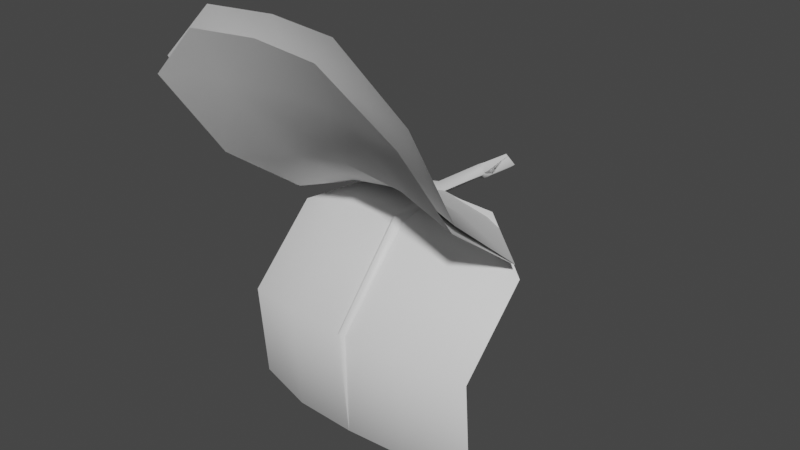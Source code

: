 # Source: FE_flatleaf_01_01-04.blend  (saved by Blender 3.0.42; exported with 4.5.12 LTS)
import bpy
from mathutils import Matrix  # noqa: F401  (used for matrix-valued properties, if any)

bpy.ops.wm.read_factory_settings(use_empty=True)
scene = bpy.context.scene
scene.name = 'Scene'

# ---- collections
col_collection_1 = bpy.data.collections.new('Collection 1'); scene.collection.children.link(col_collection_1)

# ---- materials (node trees are filled in below, after node groups)
mat_material_001 = bpy.data.materials.new('Material.001')
mat_material_001.use_transparent_shadow = False

# ---- material node trees
mat_material_001.use_nodes = True; mat_material_001.node_tree.nodes.clear()
_N = mat_material_001.node_tree.nodes; _L = mat_material_001.node_tree.links
n0 = _N.new('ShaderNodeBsdfPrincipled'); n0.name = 'Principled BSDF'; n0.location = (10, 300)
n0.distribution = 'GGX'
n0.subsurface_method = 'RANDOM_WALK_SKIN'
n0.inputs[3].default_value = 1.45
n0.inputs[27].default_value = (0.0, 0.0, 0.0, 1.0)
n0.inputs[28].default_value = 1.0
n1 = _N.new('ShaderNodeOutputMaterial'); n1.name = 'Material Output'; n1.location = (300, 300)
_L.new(n0.outputs[0], n1.inputs[0])
n1.is_active_output = True

# ---- world
world_world = bpy.data.worlds.new('World'); scene.world = world_world
world_world.use_nodes = True; world_world.node_tree.nodes.clear()
_N = world_world.node_tree.nodes; _L = world_world.node_tree.links
n0 = _N.new('ShaderNodeOutputWorld'); n0.name = 'World Output'; n0.location = (300, 300)
n1 = _N.new('ShaderNodeBackground'); n1.name = 'Background'; n1.location = (10, 300)
n1.inputs[0].default_value = (0.05088, 0.05088, 0.05088, 1.0)
_L.new(n1.outputs[0], n0.inputs[0])
n0.is_active_output = True
world_world.color = (0.05088, 0.05088, 0.05088)
world_world.use_sun_shadow = False
world_world.sun_shadow_jitter_overblur = 0.0

# ---- meshes
me_fe_starter3_sp1_gmdl_001 = bpy.data.meshes.new('FE_starter3_Sp1.gmdl.001')
me_fe_starter3_sp1_gmdl_001.from_pydata([(-0.4018, -0.6086, 0.05134), (-0.4016, -0.9455, -0.02554), (-0.7926, -0.8898, -0.1295), (-0.04961, -0.5982, 0.06332), (0.007854, -0.9465, -0.02361), (1.044e-05, -0.5907, 0.01732), (0.04477, -0.5981, 0.06329), (0.4203, -0.6108, 0.05441), (0.4205, -0.9448, -0.02615), (0.8113, -0.8925, -0.1231), (-0.4012, -1.436, -0.5395), (-0.7923, -1.351, -0.5756), (0.006801, -1.433, -0.5424), (0.4209, -1.435, -0.54), (0.8116, -1.357, -0.5731), (-0.4017, -1.389, -1.22), (-0.7927, -1.298, -1.2), (0.002969, -1.398, -1.226), (0.4204, -1.388, -1.22), (0.8112, -1.305, -1.201), (-0.4019, -1.154, -1.482), (0.0005112, -1.153, -1.477), (0.4202, -1.154, -1.483), (-0.4019, -1.154, -1.482), (-0.4017, -1.4, -1.223), (-0.7927, -1.298, -1.2), (0.0005112, -1.153, -1.477), (0.002983, -1.414, -1.23), (0.0005112, -1.153, -1.477), (0.4202, -1.154, -1.483), (0.4204, -1.399, -1.223), (0.002983, -1.414, -1.23), (0.8112, -1.305, -1.201), (-0.4012, -1.447, -0.5352), (-0.7923, -1.351, -0.5756), (-0.02657, -1.451, -0.5349), (0.002983, -1.414, -1.23), (0.0008237, -1.48, -0.5226), (-0.02657, -1.451, -0.5349), (0.02651, -1.451, -0.5349), (0.4209, -1.446, -0.5358), (0.02651, -1.451, -0.5349), (0.8116, -1.357, -0.5731), (-0.4016, -0.9509, -0.01537), (-0.7926, -0.8898, -0.1295), (-0.04177, -0.9572, -0.003588), (0.0004518, -0.9781, 0.03391), (-0.04177, -0.9572, -0.003588), (0.03639, -0.9572, -0.003654), (0.4205, -0.9501, -0.01641), (0.03639, -0.9572, -0.003654), (0.8113, -0.8925, -0.1231), (-0.4018, -0.6086, 0.05134), (-0.04961, -0.5982, 0.06332), (5e-05, -0.6054, 0.1093), (-0.04961, -0.5982, 0.06332), (0.04477, -0.5981, 0.06329), (0.4203, -0.6108, 0.05441), (0.04477, -0.5981, 0.06329), (-0.0005257, -0.1688, 0.08443), (-0.05712, -0.1629, 0.03734), (-0.0005399, -0.1688, -0.009821), (0.0543, -0.172, 0.03731), (0.0002896, -0.1127, 0.07666), (-0.07305, -0.1068, 0.02039), (0.0002726, -0.1127, -0.03596), (0.06879, -0.1159, 0.02035), (0.0002896, -0.1127, 0.07666), (0.0002726, -0.1127, -0.03596), (0.0001684, 0.1275, 0.05465), (-0.0737, 0.1272, -0.001613), (0.0001514, 0.1275, -0.05796), (0.0692, 0.1274, -0.00165), (0.0001684, 0.1275, 0.05465), (0.0001514, 0.1275, -0.05796)], [], [(0, 1, 2), (1, 0, 4), (0, 3, 4), (3, 5, 4), (5, 6, 4), (8, 4, 7), (6, 7, 4), (7, 9, 8), (10, 11, 1), (1, 11, 2), (4, 12, 1), (12, 10, 1), (8, 13, 4), (13, 12, 4), (9, 14, 8), (14, 13, 8), (10, 15, 11), (15, 16, 11), (17, 15, 12), (12, 15, 10), (18, 17, 13), (13, 17, 12), (19, 18, 14), (14, 18, 13), (16, 15, 20), (17, 21, 15), (15, 21, 20), (17, 18, 21), (18, 22, 21), (18, 19, 22), (23, 24, 25), (27, 24, 26), (23, 26, 24), (29, 30, 28), (28, 30, 31), (29, 32, 30), (33, 34, 24), (24, 34, 25), (27, 35, 24), (35, 33, 24), (36, 37, 38), (36, 39, 37), (30, 40, 31), (40, 41, 31), (40, 30, 42), (42, 30, 32), (33, 43, 34), (43, 44, 34), (35, 45, 33), (45, 43, 33), (46, 47, 37), (37, 47, 38), (39, 48, 37), (48, 46, 37), (49, 50, 40), (40, 50, 41), (51, 49, 42), (49, 40, 42), (44, 43, 52), (45, 53, 43), (43, 53, 52), (54, 55, 46), (47, 46, 55), (54, 46, 56), (46, 48, 56), (50, 49, 58), (49, 57, 58), (49, 51, 57), (60, 55, 59), (55, 54, 59), (60, 61, 3), (5, 3, 61), (54, 56, 59), (56, 62, 59), (5, 61, 6), (6, 61, 62), (64, 60, 63), (60, 59, 63), (64, 65, 60), (61, 60, 65), (66, 67, 62), (59, 62, 67), (66, 62, 68), (62, 61, 68), (63, 69, 64), (64, 69, 70), (71, 65, 70), (65, 64, 70), (72, 73, 66), (67, 66, 73), (66, 68, 72), (68, 74, 72)])
me_fe_starter3_sp1_gmdl_001.polygons.foreach_set('use_smooth', [True] * 92)
_uv = me_fe_starter3_sp1_gmdl_001.uv_layers.new(name='UVMap')
_uv.uv.foreach_set('vector', [0.3222, 0.1508, 0.3222, 0.2915, 0.1573, 0.2915, 0.3222, 0.2915, 0.3222, 0.1508, 0.495, 0.2915, 0.3222, 0.1508, 0.4709, 0.1509, 0.495, 0.2915, 0.4709, 0.1509, 0.4918, 0.1508, 0.495, 0.2915, 0.4918, 0.1508, 0.5107, 0.1508, 0.495, 0.2915, 0.6692, 0.2915, 0.495, 0.2915, 0.6692, 0.1508, 0.5107, 0.1508, 0.6692, 0.1508, 0.495, 0.2915, 0.6692, 0.1508, 0.8342, 0.2915, 0.6692, 0.2915, 0.3222, 0.5728, 0.1573, 0.5728, 0.3222, 0.2915, 0.3222, 0.2915, 0.1573, 0.5728, 0.1573, 0.2915, 0.495, 0.2915, 0.4944, 0.5728, 0.3222, 0.2915, 0.4944, 0.5728, 0.3222, 0.5728, 0.3222, 0.2915, 0.6692, 0.2915, 0.6692, 0.5728, 0.495, 0.2915, 0.6692, 0.5728, 0.4944, 0.5728, 0.495, 0.2915, 0.8342, 0.2915, 0.8342, 0.5728, 0.6692, 0.2915, 0.8342, 0.5728, 0.6692, 0.5728, 0.6692, 0.2915, 0.3222, 0.5728, 0.3222, 0.8542, 0.1573, 0.5728, 0.3222, 0.8542, 0.1573, 0.8542, 0.1573, 0.5728, 0.493, 0.8541, 0.3222, 0.8542, 0.4944, 0.5728, 0.4944, 0.5728, 0.3222, 0.8542, 0.3222, 0.5728, 0.6692, 0.8542, 0.493, 0.8541, 0.6692, 0.5728, 0.6692, 0.5728, 0.493, 0.8541, 0.4944, 0.5728, 0.8342, 0.8542, 0.6692, 0.8542, 0.8342, 0.5728, 0.8342, 0.5728, 0.6692, 0.8542, 0.6692, 0.5728, 0.1573, 0.8542, 0.3222, 0.8542, 0.3222, 0.9948, 0.493, 0.8541, 0.492, 0.9948, 0.3222, 0.8542, 0.3222, 0.8542, 0.492, 0.9948, 0.3222, 0.9948, 0.493, 0.8541, 0.6692, 0.8542, 0.492, 0.9948, 0.6692, 0.8542, 0.6692, 0.9948, 0.492, 0.9948, 0.6692, 0.8542, 0.8342, 0.8542, 0.6692, 0.9948, 0.3222, 0.9948, 0.3222, 0.8542, 0.1573, 0.8542, 0.493, 0.854, 0.3222, 0.8542, 0.492, 0.9948, 0.3222, 0.9948, 0.492, 0.9948, 0.3222, 0.8542, 0.6692, 0.9948, 0.6692, 0.8542, 0.492, 0.9948, 0.492, 0.9948, 0.6692, 0.8542, 0.493, 0.854, 0.6692, 0.9948, 0.8342, 0.8542, 0.6692, 0.8542, 0.3222, 0.5728, 0.1573, 0.5728, 0.3222, 0.8542, 0.3222, 0.8542, 0.1573, 0.5728, 0.1573, 0.8542, 0.493, 0.854, 0.4803, 0.5728, 0.3222, 0.8542, 0.4803, 0.5728, 0.3222, 0.5728, 0.3222, 0.8542, 0.493, 0.854, 0.4918, 0.5728, 0.4803, 0.5728, 0.493, 0.854, 0.5027, 0.5728, 0.4918, 0.5728, 0.6692, 0.8542, 0.6692, 0.5728, 0.493, 0.854, 0.6692, 0.5728, 0.5027, 0.5728, 0.493, 0.854, 0.6692, 0.5728, 0.6692, 0.8542, 0.8342, 0.5728, 0.8342, 0.5728, 0.6692, 0.8542, 0.8342, 0.8542, 0.3222, 0.5728, 0.3222, 0.2915, 0.1573, 0.5728, 0.3222, 0.2915, 0.1573, 0.2915, 0.1573, 0.5728, 0.4803, 0.5728, 0.474, 0.2915, 0.3222, 0.5728, 0.474, 0.2915, 0.3222, 0.2915, 0.3222, 0.5728, 0.4918, 0.2919, 0.474, 0.2915, 0.4918, 0.5728, 0.4918, 0.5728, 0.474, 0.2915, 0.4803, 0.5728, 0.5027, 0.5728, 0.507, 0.2915, 0.4918, 0.5728, 0.507, 0.2915, 0.4918, 0.2919, 0.4918, 0.5728, 0.6692, 0.2915, 0.507, 0.2915, 0.6692, 0.5728, 0.6692, 0.5728, 0.507, 0.2915, 0.5027, 0.5728, 0.8342, 0.2915, 0.6692, 0.2915, 0.8342, 0.5728, 0.6692, 0.2915, 0.6692, 0.5728, 0.8342, 0.5728, 0.1573, 0.2915, 0.3222, 0.2915, 0.3222, 0.1508, 0.474, 0.2915, 0.4709, 0.1509, 0.3222, 0.2915, 0.3222, 0.2915, 0.4709, 0.1509, 0.3222, 0.1508, 0.4918, 0.1508, 0.4709, 0.1509, 0.4918, 0.2919, 0.474, 0.2915, 0.4918, 0.2919, 0.4709, 0.1509, 0.4918, 0.1508, 0.4918, 0.2919, 0.5107, 0.1508, 0.4918, 0.2919, 0.507, 0.2915, 0.5107, 0.1508, 0.507, 0.2915, 0.6692, 0.2915, 0.5107, 0.1508, 0.6692, 0.2915, 0.6692, 0.1508, 0.5107, 0.1508, 0.6692, 0.2915, 0.8342, 0.2915, 0.6692, 0.1508, 0.4677, 0.1077, 0.4709, 0.1509, 0.4916, 0.1076, 0.4709, 0.1509, 0.4918, 0.1508, 0.4916, 0.1076, 0.4677, 0.1077, 0.4916, 0.1076, 0.4709, 0.1509, 0.4918, 0.1508, 0.4709, 0.1509, 0.4916, 0.1076, 0.4918, 0.1508, 0.5107, 0.1508, 0.4916, 0.1076, 0.5107, 0.1508, 0.5147, 0.1076, 0.4916, 0.1076, 0.4918, 0.1508, 0.4916, 0.1076, 0.5107, 0.1508, 0.5107, 0.1508, 0.4916, 0.1076, 0.5147, 0.1076, 0.4659, 0.06075, 0.4677, 0.1077, 0.4918, 0.06062, 0.4677, 0.1077, 0.4916, 0.1076, 0.4918, 0.06062, 0.4659, 0.06075, 0.4918, 0.06062, 0.4677, 0.1077, 0.4916, 0.1076, 0.4677, 0.1077, 0.4918, 0.06062, 0.5134, 0.06068, 0.4918, 0.06062, 0.5147, 0.1076, 0.4916, 0.1076, 0.5147, 0.1076, 0.4918, 0.06062, 0.5134, 0.06068, 0.5147, 0.1076, 0.4918, 0.06062, 0.5147, 0.1076, 0.4916, 0.1076, 0.4918, 0.06062, 0.4918, 0.06062, 0.4917, 0.01544, 0.4659, 0.06075, 0.4659, 0.06075, 0.4917, 0.01544, 0.4656, 0.01557, 0.4917, 0.01544, 0.4918, 0.06062, 0.4656, 0.01557, 0.4918, 0.06062, 0.4659, 0.06075, 0.4656, 0.01557, 0.5135, 0.01551, 0.4917, 0.01544, 0.5134, 0.06068, 0.4918, 0.06062, 0.5134, 0.06068, 0.4917, 0.01544, 0.5134, 0.06068, 0.4918, 0.06062, 0.5135, 0.01551, 0.4918, 0.06062, 0.4917, 0.01544, 0.5135, 0.01551])
me_fe_starter3_sp1_gmdl_001.materials.append(mat_material_001)
me_fe_starter3_sp1_gmdl_001.use_remesh_fix_poles = True
me_fe_starter3_sp1_gmdl_001.use_remesh_preserve_attributes = False
me_fe_starter3_sp1_gmdl_001.update()
me_fe_rivers2_sp_gmdl_003 = bpy.data.meshes.new('FE_rivers2_Sp.gmdl.003')
me_fe_rivers2_sp_gmdl_003.from_pydata([(-0.4018, -0.5889, 0.0179), (-0.4016, -0.8982, 0.1207), (-0.7925, -0.9507, -0.02063), (-0.04964, -0.5799, 0.06523), (0.007843, -0.8803, 0.1681), (2.396e-06, -0.5853, 0.01879), (0.04474, -0.5797, 0.0652), (0.4203, -0.5891, 0.01544), (0.4205, -0.8974, 0.1216), (0.8114, -0.9458, -0.01057), (-0.4012, -1.434, 0.4835), (-0.7921, -1.523, 0.3974), (0.006825, -1.402, 0.5138), (0.4209, -1.433, 0.4842), (0.8118, -1.515, 0.4051), (-0.4012, -1.835, 1.013), (-0.7921, -1.937, 0.9719), (0.003487, -1.803, 1.026), (0.4209, -1.834, 1.013), (0.8118, -1.927, 0.9761), (-0.4009, -2.019, 1.314), (0.00148, -1.979, 1.333), (0.4212, -2.019, 1.314), (-0.4009, -2.019, 1.314), (-0.4012, -1.823, 1.017), (-0.7921, -1.937, 0.9719), (0.00148, -1.979, 1.333), (0.003482, -1.787, 1.031), (0.00148, -1.979, 1.333), (0.4212, -2.019, 1.314), (0.4209, -1.823, 1.016), (0.003482, -1.787, 1.031), (0.8118, -1.927, 0.9761), (-0.4012, -1.426, 0.4914), (-0.7921, -1.523, 0.3974), (-0.02657, -1.388, 0.5275), (0.003482, -1.787, 1.031), (0.0007854, -1.368, 0.5474), (-0.02657, -1.388, 0.5275), (0.02651, -1.388, 0.5276), (0.4209, -1.425, 0.4918), (0.02651, -1.388, 0.5276), (0.8118, -1.515, 0.4051), (-0.4016, -0.8942, 0.1318), (-0.7925, -0.9507, -0.02063), (-0.0418, -0.8724, 0.1895), (0.0003925, -0.8596, 0.2266), (-0.0418, -0.8724, 0.1895), (0.03636, -0.8722, 0.1895), (0.4205, -0.8935, 0.1322), (0.03636, -0.8722, 0.1895), (0.8114, -0.9458, -0.01057), (-0.4018, -0.5889, 0.0179), (-0.04964, -0.5799, 0.06523), (-5.207e-06, -0.5739, 0.1116), (-0.04964, -0.5799, 0.06523), (0.04474, -0.5797, 0.0652), (0.4203, -0.5891, 0.01544), (0.04474, -0.5797, 0.0652), (-0.0005363, -0.1688, 0.08443), (-0.05713, -0.1629, 0.03733), (-0.0005376, -0.1688, -0.009821), (0.05429, -0.172, 0.03732), (0.0002801, -0.1127, 0.07665), (-0.07305, -0.1068, 0.02038), (0.0002784, -0.1127, -0.03596), (0.06879, -0.1159, 0.02036), (0.0002801, -0.1127, 0.07665), (0.0002784, -0.1127, -0.03596), (0.0001616, 0.1275, 0.05465), (-0.0737, 0.1272, -0.001623), (0.00016, 0.1275, -0.05796), (0.0692, 0.1274, -0.00164), (0.0001616, 0.1275, 0.05465), (0.00016, 0.1275, -0.05796)], [], [(0, 1, 2), (1, 0, 4), (0, 3, 4), (3, 5, 4), (5, 6, 4), (8, 4, 7), (6, 7, 4), (7, 9, 8), (10, 11, 1), (1, 11, 2), (4, 12, 1), (12, 10, 1), (8, 13, 4), (13, 12, 4), (9, 14, 8), (14, 13, 8), (10, 15, 11), (15, 16, 11), (17, 15, 12), (12, 15, 10), (18, 17, 13), (13, 17, 12), (19, 18, 14), (14, 18, 13), (16, 15, 20), (17, 21, 15), (15, 21, 20), (17, 18, 21), (18, 22, 21), (18, 19, 22), (23, 24, 25), (27, 24, 26), (23, 26, 24), (29, 30, 28), (28, 30, 31), (29, 32, 30), (33, 34, 24), (24, 34, 25), (27, 35, 24), (35, 33, 24), (36, 37, 38), (36, 39, 37), (30, 40, 31), (40, 41, 31), (40, 30, 42), (42, 30, 32), (33, 43, 34), (43, 44, 34), (35, 45, 33), (45, 43, 33), (46, 47, 37), (37, 47, 38), (39, 48, 37), (48, 46, 37), (49, 50, 40), (40, 50, 41), (51, 49, 42), (49, 40, 42), (44, 43, 52), (45, 53, 43), (43, 53, 52), (54, 55, 46), (47, 46, 55), (54, 46, 56), (46, 48, 56), (50, 49, 58), (49, 57, 58), (49, 51, 57), (60, 55, 59), (55, 54, 59), (60, 61, 3), (5, 3, 61), (54, 56, 59), (56, 62, 59), (5, 61, 6), (6, 61, 62), (64, 60, 63), (60, 59, 63), (64, 65, 60), (61, 60, 65), (66, 67, 62), (59, 62, 67), (66, 62, 68), (62, 61, 68), (63, 69, 64), (64, 69, 70), (71, 65, 70), (65, 64, 70), (72, 73, 66), (67, 66, 73), (66, 68, 72), (68, 74, 72)])
me_fe_rivers2_sp_gmdl_003.polygons.foreach_set('use_smooth', [True] * 92)
_uv = me_fe_rivers2_sp_gmdl_003.uv_layers.new(name='UVMap')
_uv.uv.foreach_set('vector', [0.6501, -0.7579, 0.6501, -0.7297, 0.617, -0.7297, 0.6501, -0.7297, 0.6501, -0.7579, 0.6848, -0.7297, 0.6501, -0.7579, 0.6799, -0.7579, 0.6848, -0.7297, 0.6799, -0.7579, 0.6841, -0.7579, 0.6848, -0.7297, 0.6841, -0.7579, 0.6879, -0.7579, 0.6848, -0.7297, 0.7197, -0.7297, 0.6848, -0.7297, 0.7197, -0.7579, 0.6879, -0.7579, 0.7197, -0.7579, 0.6848, -0.7297, 0.7197, -0.7579, 0.7528, -0.7297, 0.7197, -0.7297, 0.6501, -0.6733, 0.617, -0.6733, 0.6501, -0.7297, 0.6501, -0.7297, 0.617, -0.6733, 0.617, -0.7297, 0.6848, -0.7297, 0.6846, -0.6733, 0.6501, -0.7297, 0.6846, -0.6733, 0.6501, -0.6733, 0.6501, -0.7297, 0.7197, -0.7297, 0.7197, -0.6733, 0.6848, -0.7297, 0.7197, -0.6733, 0.6846, -0.6733, 0.6848, -0.7297, 0.7528, -0.7297, 0.7528, -0.6733, 0.7197, -0.7297, 0.7528, -0.6733, 0.7197, -0.6733, 0.7197, -0.7297, 0.6501, -0.6733, 0.6501, -0.6168, 0.617, -0.6733, 0.6501, -0.6168, 0.617, -0.6168, 0.617, -0.6733, 0.6844, -0.6168, 0.6501, -0.6168, 0.6846, -0.6733, 0.6846, -0.6733, 0.6501, -0.6168, 0.6501, -0.6733, 0.7197, -0.6168, 0.6844, -0.6168, 0.7197, -0.6733, 0.7197, -0.6733, 0.6844, -0.6168, 0.6846, -0.6733, 0.7528, -0.6168, 0.7197, -0.6168, 0.7528, -0.6733, 0.7528, -0.6733, 0.7197, -0.6168, 0.7197, -0.6733, 0.617, -0.6168, 0.6501, -0.6168, 0.6501, -0.5886, 0.6844, -0.6168, 0.6842, -0.5886, 0.6501, -0.6168, 0.6501, -0.6168, 0.6842, -0.5886, 0.6501, -0.5886, 0.6844, -0.6168, 0.7197, -0.6168, 0.6842, -0.5886, 0.7197, -0.6168, 0.7197, -0.5886, 0.6842, -0.5886, 0.7197, -0.6168, 0.7528, -0.6168, 0.7197, -0.5886, 0.6501, -0.5886, 0.6501, -0.6168, 0.617, -0.6168, 0.6844, -0.6168, 0.6501, -0.6168, 0.6842, -0.5886, 0.6501, -0.5886, 0.6842, -0.5886, 0.6501, -0.6168, 0.7197, -0.5886, 0.7197, -0.6168, 0.6842, -0.5886, 0.6842, -0.5886, 0.7197, -0.6168, 0.6844, -0.6168, 0.7197, -0.5886, 0.7528, -0.6168, 0.7197, -0.6168, 0.6501, -0.6733, 0.617, -0.6733, 0.6501, -0.6168, 0.6501, -0.6168, 0.617, -0.6733, 0.617, -0.6168, 0.6844, -0.6168, 0.6818, -0.6733, 0.6501, -0.6168, 0.6818, -0.6733, 0.6501, -0.6733, 0.6501, -0.6168, 0.6844, -0.6168, 0.6841, -0.6733, 0.6818, -0.6733, 0.6844, -0.6168, 0.6863, -0.6733, 0.6841, -0.6733, 0.7197, -0.6168, 0.7197, -0.6733, 0.6844, -0.6168, 0.7197, -0.6733, 0.6863, -0.6733, 0.6844, -0.6168, 0.7197, -0.6733, 0.7197, -0.6168, 0.7528, -0.6733, 0.7528, -0.6733, 0.7197, -0.6168, 0.7528, -0.6168, 0.6501, -0.6733, 0.6501, -0.7297, 0.617, -0.6733, 0.6501, -0.7297, 0.617, -0.7297, 0.617, -0.6733, 0.6818, -0.6733, 0.6806, -0.7297, 0.6501, -0.6733, 0.6806, -0.7297, 0.6501, -0.7297, 0.6501, -0.6733, 0.6841, -0.7296, 0.6806, -0.7297, 0.6841, -0.6733, 0.6841, -0.6733, 0.6806, -0.7297, 0.6818, -0.6733, 0.6863, -0.6733, 0.6872, -0.7297, 0.6841, -0.6733, 0.6872, -0.7297, 0.6841, -0.7296, 0.6841, -0.6733, 0.7197, -0.7297, 0.6872, -0.7297, 0.7197, -0.6733, 0.7197, -0.6733, 0.6872, -0.7297, 0.6863, -0.6733, 0.7528, -0.7297, 0.7197, -0.7297, 0.7528, -0.6733, 0.7197, -0.7297, 0.7197, -0.6733, 0.7528, -0.6733, 0.617, -0.7297, 0.6501, -0.7297, 0.6501, -0.7579, 0.6806, -0.7297, 0.6799, -0.7579, 0.6501, -0.7297, 0.6501, -0.7297, 0.6799, -0.7579, 0.6501, -0.7579, 0.6841, -0.7579, 0.6799, -0.7579, 0.6841, -0.7296, 0.6806, -0.7297, 0.6841, -0.7296, 0.6799, -0.7579, 0.6841, -0.7579, 0.6841, -0.7296, 0.6879, -0.7579, 0.6841, -0.7296, 0.6872, -0.7297, 0.6879, -0.7579, 0.6872, -0.7297, 0.7197, -0.7297, 0.6879, -0.7579, 0.7197, -0.7297, 0.7197, -0.7579, 0.6879, -0.7579, 0.7197, -0.7297, 0.7528, -0.7297, 0.7197, -0.7579, 0.6793, -0.7666, 0.6799, -0.7579, 0.6841, -0.7666, 0.6799, -0.7579, 0.6841, -0.7579, 0.6841, -0.7666, 0.6793, -0.7666, 0.6841, -0.7666, 0.6799, -0.7579, 0.6841, -0.7579, 0.6799, -0.7579, 0.6841, -0.7666, 0.6841, -0.7579, 0.6879, -0.7579, 0.6841, -0.7666, 0.6879, -0.7579, 0.6887, -0.7666, 0.6841, -0.7666, 0.6841, -0.7579, 0.6841, -0.7666, 0.6879, -0.7579, 0.6879, -0.7579, 0.6841, -0.7666, 0.6887, -0.7666, 0.6789, -0.776, 0.6793, -0.7666, 0.6841, -0.776, 0.6793, -0.7666, 0.6841, -0.7666, 0.6841, -0.776, 0.6789, -0.776, 0.6841, -0.776, 0.6793, -0.7666, 0.6841, -0.7666, 0.6793, -0.7666, 0.6841, -0.776, 0.6885, -0.776, 0.6841, -0.776, 0.6887, -0.7666, 0.6841, -0.7666, 0.6887, -0.7666, 0.6841, -0.776, 0.6885, -0.776, 0.6887, -0.7666, 0.6841, -0.776, 0.6887, -0.7666, 0.6841, -0.7666, 0.6841, -0.776, 0.6841, -0.776, 0.6841, -0.7851, 0.6789, -0.776, 0.6789, -0.776, 0.6841, -0.7851, 0.6789, -0.785, 0.6841, -0.7851, 0.6841, -0.776, 0.6789, -0.785, 0.6841, -0.776, 0.6789, -0.776, 0.6789, -0.785, 0.6885, -0.7851, 0.6841, -0.7851, 0.6885, -0.776, 0.6841, -0.776, 0.6885, -0.776, 0.6841, -0.7851, 0.6885, -0.776, 0.6841, -0.776, 0.6885, -0.7851, 0.6841, -0.776, 0.6841, -0.7851, 0.6885, -0.7851])
me_fe_rivers2_sp_gmdl_003.use_remesh_fix_poles = True
me_fe_rivers2_sp_gmdl_003.use_remesh_preserve_attributes = False
me_fe_rivers2_sp_gmdl_003.update()
me_fe_starter3_mp_gmdl_004 = bpy.data.meshes.new('FE_starter3_Mp.gmdl.004')
me_fe_starter3_mp_gmdl_004.from_pydata([(-0.4018, -0.5896, 0.01664), (-0.4016, -0.896, 0.1254), (-0.7925, -0.9531, -0.01445), (-0.04964, -0.5792, 0.0651), (0.007836, -0.8759, 0.174), (1.519e-06, -0.5851, 0.01879), (0.04473, -0.579, 0.06507), (0.4203, -0.59, 0.01398), (0.4205, -0.8951, 0.1264), (0.8114, -0.9479, -0.004467), (-0.4012, -1.411, 0.5157), (-0.7922, -1.506, 0.4363), (0.006791, -1.375, 0.5448), (0.4209, -1.41, 0.5164), (0.8118, -1.497, 0.4434), (-0.4013, -1.756, 1.081), (-0.7922, -1.862, 1.052), (0.003411, -1.722, 1.092), (0.4209, -1.755, 1.081), (0.8117, -1.852, 1.055), (-0.401, -1.901, 1.404), (0.001377, -1.858, 1.419), (0.4211, -1.901, 1.403), (-0.401, -1.901, 1.404), (-0.4013, -1.745, 1.084), (-0.7922, -1.862, 1.052), (0.001377, -1.858, 1.419), (0.003405, -1.706, 1.095), (0.001377, -1.858, 1.419), (0.4211, -1.901, 1.403), (0.4209, -1.744, 1.084), (0.003405, -1.706, 1.095), (0.8117, -1.852, 1.055), (-0.4012, -1.402, 0.523), (-0.7922, -1.506, 0.4363), (-0.0266, -1.36, 0.5573), (0.003405, -1.706, 1.095), (0.0007504, -1.339, 0.5755), (-0.0266, -1.36, 0.5573), (0.02647, -1.36, 0.5574), (0.4209, -1.401, 0.5234), (0.02647, -1.36, 0.5574), (0.8118, -1.497, 0.4434), (-0.4016, -0.8917, 0.1363), (-0.7925, -0.9531, -0.01445), (-0.04181, -0.8673, 0.1951), (0.0003843, -0.8534, 0.2315), (-0.04181, -0.8673, 0.1951), (0.03635, -0.8671, 0.195), (0.4205, -0.8909, 0.1368), (0.03635, -0.8671, 0.195), (0.8114, -0.9479, -0.004467), (-0.4018, -0.5896, 0.01664), (-0.04964, -0.5792, 0.0651), (-8.689e-06, -0.5727, 0.1113), (-0.04964, -0.5792, 0.0651), (0.04473, -0.579, 0.06507), (0.4203, -0.59, 0.01398), (0.04473, -0.579, 0.06507), (-0.0005372, -0.1688, 0.08443), (-0.05713, -0.1629, 0.03733), (-0.0005374, -0.1688, -0.009821), (0.05429, -0.172, 0.03732), (0.0002793, -0.1127, 0.07665), (-0.07305, -0.1068, 0.02038), (0.0002791, -0.1127, -0.03596), (0.06879, -0.1159, 0.02036), (0.0002793, -0.1127, 0.07665), (0.0002791, -0.1127, -0.03596), (0.0001614, 0.1275, 0.05465), (-0.0737, 0.1272, -0.001624), (0.0001611, 0.1275, -0.05796), (0.06921, 0.1274, -0.00164), (0.0001614, 0.1275, 0.05465), (0.0001611, 0.1275, -0.05796)], [], [(0, 1, 2), (1, 0, 4), (0, 3, 4), (3, 5, 4), (5, 6, 4), (8, 4, 7), (6, 7, 4), (7, 9, 8), (10, 11, 1), (1, 11, 2), (4, 12, 1), (12, 10, 1), (8, 13, 4), (13, 12, 4), (9, 14, 8), (14, 13, 8), (10, 15, 11), (15, 16, 11), (17, 15, 12), (12, 15, 10), (18, 17, 13), (13, 17, 12), (19, 18, 14), (14, 18, 13), (16, 15, 20), (17, 21, 15), (15, 21, 20), (17, 18, 21), (18, 22, 21), (18, 19, 22), (23, 24, 25), (27, 24, 26), (23, 26, 24), (29, 30, 28), (28, 30, 31), (29, 32, 30), (33, 34, 24), (24, 34, 25), (27, 35, 24), (35, 33, 24), (36, 37, 38), (36, 39, 37), (30, 40, 31), (40, 41, 31), (40, 30, 42), (42, 30, 32), (33, 43, 34), (43, 44, 34), (35, 45, 33), (45, 43, 33), (46, 47, 37), (37, 47, 38), (39, 48, 37), (48, 46, 37), (49, 50, 40), (40, 50, 41), (51, 49, 42), (49, 40, 42), (44, 43, 52), (45, 53, 43), (43, 53, 52), (54, 55, 46), (47, 46, 55), (54, 46, 56), (46, 48, 56), (50, 49, 58), (49, 57, 58), (49, 51, 57), (60, 55, 59), (55, 54, 59), (60, 61, 3), (5, 3, 61), (54, 56, 59), (56, 62, 59), (5, 61, 6), (6, 61, 62), (64, 60, 63), (60, 59, 63), (64, 65, 60), (61, 60, 65), (66, 67, 62), (59, 62, 67), (66, 62, 68), (62, 61, 68), (63, 69, 64), (64, 69, 70), (71, 65, 70), (65, 64, 70), (72, 73, 66), (67, 66, 73), (66, 68, 72), (68, 74, 72)])
me_fe_starter3_mp_gmdl_004.polygons.foreach_set('use_smooth', [True] * 92)
_uv = me_fe_starter3_mp_gmdl_004.uv_layers.new(name='UVMap')
_uv.uv.foreach_set('vector', [0.3117, -0.9071, 0.3117, -0.8889, 0.2903, -0.8889, 0.3117, -0.8889, 0.3117, -0.9071, 0.3342, -0.8888, 0.3117, -0.9071, 0.331, -0.9071, 0.3342, -0.8888, 0.331, -0.9071, 0.3338, -0.9071, 0.3342, -0.8888, 0.3338, -0.9071, 0.3362, -0.9071, 0.3342, -0.8888, 0.3568, -0.8889, 0.3342, -0.8888, 0.3568, -0.9071, 0.3362, -0.9071, 0.3568, -0.9071, 0.3342, -0.8888, 0.3568, -0.9071, 0.3782, -0.8889, 0.3568, -0.8889, 0.3117, -0.8523, 0.2903, -0.8523, 0.3117, -0.8889, 0.3117, -0.8889, 0.2903, -0.8523, 0.2903, -0.8889, 0.3342, -0.8888, 0.3341, -0.8523, 0.3117, -0.8889, 0.3341, -0.8523, 0.3117, -0.8523, 0.3117, -0.8889, 0.3568, -0.8889, 0.3568, -0.8523, 0.3342, -0.8888, 0.3568, -0.8523, 0.3341, -0.8523, 0.3342, -0.8888, 0.3782, -0.8889, 0.3782, -0.8523, 0.3568, -0.8889, 0.3782, -0.8523, 0.3568, -0.8523, 0.3568, -0.8889, 0.3117, -0.8523, 0.3117, -0.8158, 0.2903, -0.8523, 0.3117, -0.8158, 0.2903, -0.8158, 0.2903, -0.8523, 0.3339, -0.8158, 0.3117, -0.8158, 0.3341, -0.8523, 0.3341, -0.8523, 0.3117, -0.8158, 0.3117, -0.8523, 0.3568, -0.8158, 0.3339, -0.8158, 0.3568, -0.8523, 0.3568, -0.8523, 0.3339, -0.8158, 0.3341, -0.8523, 0.3782, -0.8158, 0.3568, -0.8158, 0.3782, -0.8523, 0.3782, -0.8523, 0.3568, -0.8158, 0.3568, -0.8523, 0.2903, -0.8158, 0.3117, -0.8158, 0.3117, -0.7975, 0.3339, -0.8158, 0.3338, -0.7975, 0.3117, -0.8158, 0.3117, -0.8158, 0.3338, -0.7975, 0.3117, -0.7975, 0.3339, -0.8158, 0.3568, -0.8158, 0.3338, -0.7975, 0.3568, -0.8158, 0.3568, -0.7975, 0.3338, -0.7975, 0.3568, -0.8158, 0.3782, -0.8158, 0.3568, -0.7975, 0.3117, -0.7975, 0.3117, -0.8158, 0.2903, -0.8158, 0.3339, -0.8158, 0.3117, -0.8158, 0.3338, -0.7975, 0.3117, -0.7975, 0.3338, -0.7975, 0.3117, -0.8158, 0.3568, -0.7975, 0.3568, -0.8158, 0.3338, -0.7975, 0.3338, -0.7975, 0.3568, -0.8158, 0.3339, -0.8158, 0.3568, -0.7975, 0.3782, -0.8158, 0.3568, -0.8158, 0.3117, -0.8523, 0.2903, -0.8523, 0.3117, -0.8158, 0.3117, -0.8158, 0.2903, -0.8523, 0.2903, -0.8158, 0.3339, -0.8158, 0.3323, -0.8523, 0.3117, -0.8158, 0.3323, -0.8523, 0.3117, -0.8523, 0.3117, -0.8158, 0.3339, -0.8158, 0.3338, -0.8523, 0.3323, -0.8523, 0.3339, -0.8158, 0.3352, -0.8523, 0.3338, -0.8523, 0.3568, -0.8158, 0.3568, -0.8523, 0.3339, -0.8158, 0.3568, -0.8523, 0.3352, -0.8523, 0.3339, -0.8158, 0.3568, -0.8523, 0.3568, -0.8158, 0.3782, -0.8523, 0.3782, -0.8523, 0.3568, -0.8158, 0.3782, -0.8158, 0.3117, -0.8523, 0.3117, -0.8889, 0.2903, -0.8523, 0.3117, -0.8889, 0.2903, -0.8889, 0.2903, -0.8523, 0.3323, -0.8523, 0.3315, -0.8889, 0.3117, -0.8523, 0.3315, -0.8889, 0.3117, -0.8889, 0.3117, -0.8523, 0.3338, -0.8888, 0.3315, -0.8889, 0.3338, -0.8523, 0.3338, -0.8523, 0.3315, -0.8889, 0.3323, -0.8523, 0.3352, -0.8523, 0.3357, -0.8889, 0.3338, -0.8523, 0.3357, -0.8889, 0.3338, -0.8888, 0.3338, -0.8523, 0.3568, -0.8889, 0.3357, -0.8889, 0.3568, -0.8523, 0.3568, -0.8523, 0.3357, -0.8889, 0.3352, -0.8523, 0.3782, -0.8889, 0.3568, -0.8889, 0.3782, -0.8523, 0.3568, -0.8889, 0.3568, -0.8523, 0.3782, -0.8523, 0.2903, -0.8889, 0.3117, -0.8889, 0.3117, -0.9071, 0.3315, -0.8889, 0.331, -0.9071, 0.3117, -0.8889, 0.3117, -0.8889, 0.331, -0.9071, 0.3117, -0.9071, 0.3338, -0.9071, 0.331, -0.9071, 0.3338, -0.8888, 0.3315, -0.8889, 0.3338, -0.8888, 0.331, -0.9071, 0.3338, -0.9071, 0.3338, -0.8888, 0.3362, -0.9071, 0.3338, -0.8888, 0.3357, -0.8889, 0.3362, -0.9071, 0.3357, -0.8889, 0.3568, -0.8889, 0.3362, -0.9071, 0.3568, -0.8889, 0.3568, -0.9071, 0.3362, -0.9071, 0.3568, -0.8889, 0.3782, -0.8889, 0.3568, -0.9071, 0.3306, -0.9127, 0.331, -0.9071, 0.3337, -0.9127, 0.331, -0.9071, 0.3338, -0.9071, 0.3337, -0.9127, 0.3306, -0.9127, 0.3337, -0.9127, 0.331, -0.9071, 0.3338, -0.9071, 0.331, -0.9071, 0.3337, -0.9127, 0.3338, -0.9071, 0.3362, -0.9071, 0.3337, -0.9127, 0.3362, -0.9071, 0.3367, -0.9127, 0.3337, -0.9127, 0.3338, -0.9071, 0.3337, -0.9127, 0.3362, -0.9071, 0.3362, -0.9071, 0.3337, -0.9127, 0.3367, -0.9127, 0.3304, -0.9188, 0.3306, -0.9127, 0.3338, -0.9188, 0.3306, -0.9127, 0.3337, -0.9127, 0.3338, -0.9188, 0.3304, -0.9188, 0.3338, -0.9188, 0.3306, -0.9127, 0.3337, -0.9127, 0.3306, -0.9127, 0.3338, -0.9188, 0.3366, -0.9188, 0.3338, -0.9188, 0.3367, -0.9127, 0.3337, -0.9127, 0.3367, -0.9127, 0.3338, -0.9188, 0.3366, -0.9188, 0.3367, -0.9127, 0.3338, -0.9188, 0.3367, -0.9127, 0.3337, -0.9127, 0.3338, -0.9188, 0.3338, -0.9188, 0.3338, -0.9247, 0.3304, -0.9188, 0.3304, -0.9188, 0.3338, -0.9247, 0.3304, -0.9247, 0.3338, -0.9247, 0.3338, -0.9188, 0.3304, -0.9247, 0.3338, -0.9188, 0.3304, -0.9188, 0.3304, -0.9247, 0.3366, -0.9247, 0.3338, -0.9247, 0.3366, -0.9188, 0.3338, -0.9188, 0.3366, -0.9188, 0.3338, -0.9247, 0.3366, -0.9188, 0.3338, -0.9188, 0.3366, -0.9247, 0.3338, -0.9188, 0.3338, -0.9247, 0.3366, -0.9247])
me_fe_starter3_mp_gmdl_004.use_remesh_fix_poles = True
me_fe_starter3_mp_gmdl_004.use_remesh_preserve_attributes = False
me_fe_starter3_mp_gmdl_004.update()
arm_armature = bpy.data.armatures.new('Armature')  # bones are not reproduced

# ---- objects
ob_fe_starter3_sp1_0_860706_0x0 = bpy.data.objects.new('FE_starter3_Sp1 0,860706 0x0', me_fe_starter3_sp1_gmdl_001)
ob_armature = bpy.data.objects.new('Armature', arm_armature)
ob_fe_rivers2_sp_0_798516_0x_0_766936 = bpy.data.objects.new('FE_rivers2_Sp 0,798516 0x 0.766936', me_fe_rivers2_sp_gmdl_003)
ob_fe_starter3_mp_0_740818_0x_0_794 = bpy.data.objects.new('FE_starter3_Mp 0,740818 0x 0.794', me_fe_starter3_mp_gmdl_004)

# ---- transforms, parenting, visibility, modifiers, constraints
ob_fe_starter3_sp1_0_860706_0x0.parent = ob_armature
ob_fe_starter3_sp1_0_860706_0x0.location = (0.0, 0.0, 0.0)
_vg = ob_fe_starter3_sp1_0_860706_0x0.vertex_groups.new(name='Bone')
for _i, _w in zip([0, 1, 2, 3, 4, 5, 6, 7, 8, 9, 10, 11, 12, 13, 14, 15, 16, 17, 18, 19, 20, 21, 22, 23, 24, 25, 26, 27, 28, 29, 30, 31, 32, 33, 34, 35, 36, 37, 38, 39, 40, 41, 42, 43, 44, 45, 46, 47, 48, 49, 50, 51, 52, 53, 54, 55, 56, 57, 58, 59, 60, 61, 62, 63, 64, 65, 66, 67, 68, 69, 70, 71, 72, 73, 74], [0.0, 0.0, 0.0, 0.0, 0.0, 0.0, 0.0, 0.0, 0.0, 7.47e-12, 5.715e-07, 0.0, 0.0, 9.912e-08, 0.0, 0.0, 0.0, 0.0, 0.0, 0.0, 1.772e-07, 0.0, 4.189e-08, 2.545e-14, 0.0, 2.529e-19, 0.0, 0.0, 0.0, 7.874e-13, 0.0, 0.0, 0.0, 4.79e-06, 0.0, 0.0, 0.0, 0.0, 0.0, 0.0, 6.139e-07, 0.0, 0.0, 0.0, 0.0, 0.0, 0.0, 0.0, 0.0, 0.0, 0.0, 0.0, 0.0, 0.0, 0.0, 0.0, 0.0, 0.0, 0.000122, 1.0, 1.0, 1.0, 1.0, 1.0, 1.0, 1.0, 1.0, 1.0, 1.0, 1.0, 1.0, 1.0, 1.0, 1.0, 1.0]): _vg.add([_i], _w, 'REPLACE')
_vg = ob_fe_starter3_sp1_0_860706_0x0.vertex_groups.new(name='Bone.001')
for _i, _w in zip([0, 1, 2, 3, 5, 6, 7, 8, 9, 25, 43, 44, 49, 51, 52, 53, 54, 55, 56, 57, 58], [0.6, 0.425, 0.5, 1.0, 1.0, 1.0, 0.6, 0.425, 0.5, 0.0, 0.425, 0.4995, 0.425, 0.5, 0.6, 1.0, 1.0, 1.0, 1.0, 0.6, 0.9999]): _vg.add([_i], _w, 'REPLACE')
_vg = ob_fe_starter3_sp1_0_860706_0x0.vertex_groups.new(name='Bone.002')
for _i, _w in zip([0, 1, 2, 4, 7, 8, 9, 10, 11, 12, 13, 14, 33, 34, 35, 38, 39, 40, 41, 42, 43, 44, 45, 46, 47, 48, 49, 50, 51, 52, 57], [0.4, 0.575, 0.425, 1.0, 0.4, 0.575, 0.425, 0.1, 0.09997, 0.0001142, 0.09999, 0.1, 0.09997, 0.0996, 0.0, 0.0, 0.0, 0.09992, 0.0, 0.1, 0.575, 0.4254, 1.0, 1.0, 1.0, 1.0, 0.575, 1.0, 0.425, 0.4, 0.4]): _vg.add([_i], _w, 'REPLACE')
_vg = ob_fe_starter3_sp1_0_860706_0x0.vertex_groups.new(name='Bone.003')
for _i, _w in zip([2, 9, 10, 11, 12, 13, 14, 15, 16, 17, 18, 19, 20, 21, 22, 23, 24, 25, 26, 27, 28, 29, 30, 31, 32, 33, 34, 35, 36, 37, 38, 39, 40, 41, 42, 44, 51], [0.075, 0.075, 0.8503, 0.8116, 0.9999, 0.8503, 0.81, 0.1, 0.1, 0.0, 0.1, 0.1, 1.723e-05, 0.0, 0.0, 0.0, 0.1, 0.1, 0.0, 0.0, 0.0, 2.888e-05, 0.1, 0.0, 0.1, 0.8503, 0.8107, 1.0, 0.0, 1.0, 1.0, 1.0, 0.8504, 1.0, 0.81, 0.07507, 0.075]): _vg.add([_i], _w, 'REPLACE')
_vg = ob_fe_starter3_sp1_0_860706_0x0.vertex_groups.new(name='Bone.004')
for _i, _w in zip([10, 11, 13, 14, 15, 16, 17, 18, 19, 20, 21, 22, 23, 24, 25, 26, 27, 28, 29, 30, 31, 32, 33, 34, 35, 36, 37, 38, 39, 40, 41, 42], [0.04973, 0.08844, 0.04973, 0.09, 0.9, 0.9, 1.0, 0.9, 0.9, 0.3, 0.0, 0.3, 0.3, 0.9, 0.9, 0.0, 1.0, 0.0, 0.3, 0.9, 1.0, 0.9, 0.04973, 0.08968, 0.0, 1.0, 0.0, 0.0, 2.217e-05, 0.04973, 2.217e-05, 0.08998]): _vg.add([_i], _w, 'REPLACE')
_vg = ob_fe_starter3_sp1_0_860706_0x0.vertex_groups.new(name='Bone.005')
for _i, _w in zip([20, 21, 22, 23, 26, 28, 29], [0.7, 1.0, 0.7, 0.7, 1.0, 1.0, 0.7]): _vg.add([_i], _w, 'REPLACE')
_m = ob_fe_starter3_sp1_0_860706_0x0.modifiers.new('Armature', 'ARMATURE')
_m.object = ob_armature
ob_armature.location = (0.0, 0.0, 0.0)
ob_fe_rivers2_sp_0_798516_0x_0_766936.location = (0.0, 0.0, 0.0)
_vg = ob_fe_rivers2_sp_0_798516_0x_0_766936.vertex_groups.new(name='bone-0')
_vg = ob_fe_rivers2_sp_0_798516_0x_0_766936.vertex_groups.new(name='bone-1')
_vg = ob_fe_rivers2_sp_0_798516_0x_0_766936.vertex_groups.new(name='bone-2')
_vg = ob_fe_rivers2_sp_0_798516_0x_0_766936.vertex_groups.new(name='bone-3')
_vg = ob_fe_rivers2_sp_0_798516_0x_0_766936.vertex_groups.new(name='bone-4')
_vg = ob_fe_rivers2_sp_0_798516_0x_0_766936.vertex_groups.new(name='bone-5')
_vg = ob_fe_rivers2_sp_0_798516_0x_0_766936.vertex_groups.new(name='bone-6')
_vg = ob_fe_rivers2_sp_0_798516_0x_0_766936.vertex_groups.new(name='bone-7')
_vg = ob_fe_rivers2_sp_0_798516_0x_0_766936.vertex_groups.new(name='bone-8')
_vg = ob_fe_rivers2_sp_0_798516_0x_0_766936.vertex_groups.new(name='bone-9')
_vg = ob_fe_rivers2_sp_0_798516_0x_0_766936.vertex_groups.new(name='bone-10')
_vg = ob_fe_rivers2_sp_0_798516_0x_0_766936.vertex_groups.new(name='bone-11')
_vg = ob_fe_rivers2_sp_0_798516_0x_0_766936.vertex_groups.new(name='bone-12')
_vg = ob_fe_rivers2_sp_0_798516_0x_0_766936.vertex_groups.new(name='bone-13')
_vg = ob_fe_rivers2_sp_0_798516_0x_0_766936.vertex_groups.new(name='bone-14')
_vg = ob_fe_rivers2_sp_0_798516_0x_0_766936.vertex_groups.new(name='bone-15')
_vg = ob_fe_rivers2_sp_0_798516_0x_0_766936.vertex_groups.new(name='bone-16')
_vg = ob_fe_rivers2_sp_0_798516_0x_0_766936.vertex_groups.new(name='bone-17')
_vg = ob_fe_rivers2_sp_0_798516_0x_0_766936.vertex_groups.new(name='bone-18')
_vg = ob_fe_rivers2_sp_0_798516_0x_0_766936.vertex_groups.new(name='bone-19')
_vg = ob_fe_rivers2_sp_0_798516_0x_0_766936.vertex_groups.new(name='bone-20')
ob_fe_starter3_mp_0_740818_0x_0_794.location = (0.0, 0.0, 0.0)
_vg = ob_fe_starter3_mp_0_740818_0x_0_794.vertex_groups.new(name='bone-0')
_vg = ob_fe_starter3_mp_0_740818_0x_0_794.vertex_groups.new(name='bone-1')
_vg = ob_fe_starter3_mp_0_740818_0x_0_794.vertex_groups.new(name='bone-2')
_vg = ob_fe_starter3_mp_0_740818_0x_0_794.vertex_groups.new(name='bone-3')
_vg = ob_fe_starter3_mp_0_740818_0x_0_794.vertex_groups.new(name='bone-4')
_vg = ob_fe_starter3_mp_0_740818_0x_0_794.vertex_groups.new(name='bone-5')
_vg = ob_fe_starter3_mp_0_740818_0x_0_794.vertex_groups.new(name='bone-6')
_vg = ob_fe_starter3_mp_0_740818_0x_0_794.vertex_groups.new(name='bone-7')
_vg = ob_fe_starter3_mp_0_740818_0x_0_794.vertex_groups.new(name='bone-8')
_vg = ob_fe_starter3_mp_0_740818_0x_0_794.vertex_groups.new(name='bone-9')
_vg = ob_fe_starter3_mp_0_740818_0x_0_794.vertex_groups.new(name='bone-10')
_vg = ob_fe_starter3_mp_0_740818_0x_0_794.vertex_groups.new(name='bone-11')
_vg = ob_fe_starter3_mp_0_740818_0x_0_794.vertex_groups.new(name='bone-12')
_vg = ob_fe_starter3_mp_0_740818_0x_0_794.vertex_groups.new(name='bone-13')
_vg = ob_fe_starter3_mp_0_740818_0x_0_794.vertex_groups.new(name='bone-14')
_vg = ob_fe_starter3_mp_0_740818_0x_0_794.vertex_groups.new(name='bone-15')
_vg = ob_fe_starter3_mp_0_740818_0x_0_794.vertex_groups.new(name='bone-16')
_vg = ob_fe_starter3_mp_0_740818_0x_0_794.vertex_groups.new(name='bone-17')
_vg = ob_fe_starter3_mp_0_740818_0x_0_794.vertex_groups.new(name='bone-18')
_vg = ob_fe_starter3_mp_0_740818_0x_0_794.vertex_groups.new(name='bone-19')
_vg = ob_fe_starter3_mp_0_740818_0x_0_794.vertex_groups.new(name='bone-20')
_vg = ob_fe_starter3_mp_0_740818_0x_0_794.vertex_groups.new(name='bone-21')
_vg = ob_fe_starter3_mp_0_740818_0x_0_794.vertex_groups.new(name='bone-22')
_vg = ob_fe_starter3_mp_0_740818_0x_0_794.vertex_groups.new(name='bone-23')

# ---- collection membership
scene.collection.objects.link(ob_fe_starter3_sp1_0_860706_0x0)
scene.collection.objects.link(ob_armature)
col_collection_1.objects.link(ob_fe_rivers2_sp_0_798516_0x_0_766936)
col_collection_1.objects.link(ob_fe_starter3_mp_0_740818_0x_0_794)

# ---- scene / render settings (as saved in the file)
scene.frame_start = 1; scene.frame_end = 250; scene.frame_set(0)
scene.render.engine = 'BLENDER_EEVEE_NEXT'
scene.cycles.sampling_pattern = 'TABULATED_SOBOL'
scene.cycles.use_light_tree = False
scene.view_settings.view_transform = 'Filmic'
bpy.context.view_layer.update()

# ---- added for rendering (the .blend has no active camera and no usable light): camera, sun
cam_auto = bpy.data.cameras.new('AutoCamera')
cam_auto.lens = 50.0
cam_auto.sensor_width = 36.0
cam_auto.clip_end = 1000.0
ob_auto_camera = bpy.data.objects.new('AutoCamera', cam_auto)
scene.collection.objects.link(ob_auto_camera)
ob_auto_camera.location = (3.66383, -5.33087, 2.89129)
ob_auto_camera.rotation_euler = (1.09748, -7.21219e-08, 0.694738)
scene.camera = ob_auto_camera
light_auto_sun = bpy.data.lights.new('AutoSun', 'SUN')
light_auto_sun.energy = 3.0
light_auto_sun.angle = 0.0523599
ob_auto_sun = bpy.data.objects.new('AutoSun', light_auto_sun)
scene.collection.objects.link(ob_auto_sun)
ob_auto_sun.rotation_euler = (0.872665, 0.174533, 0.523599)
bpy.context.view_layer.update()
